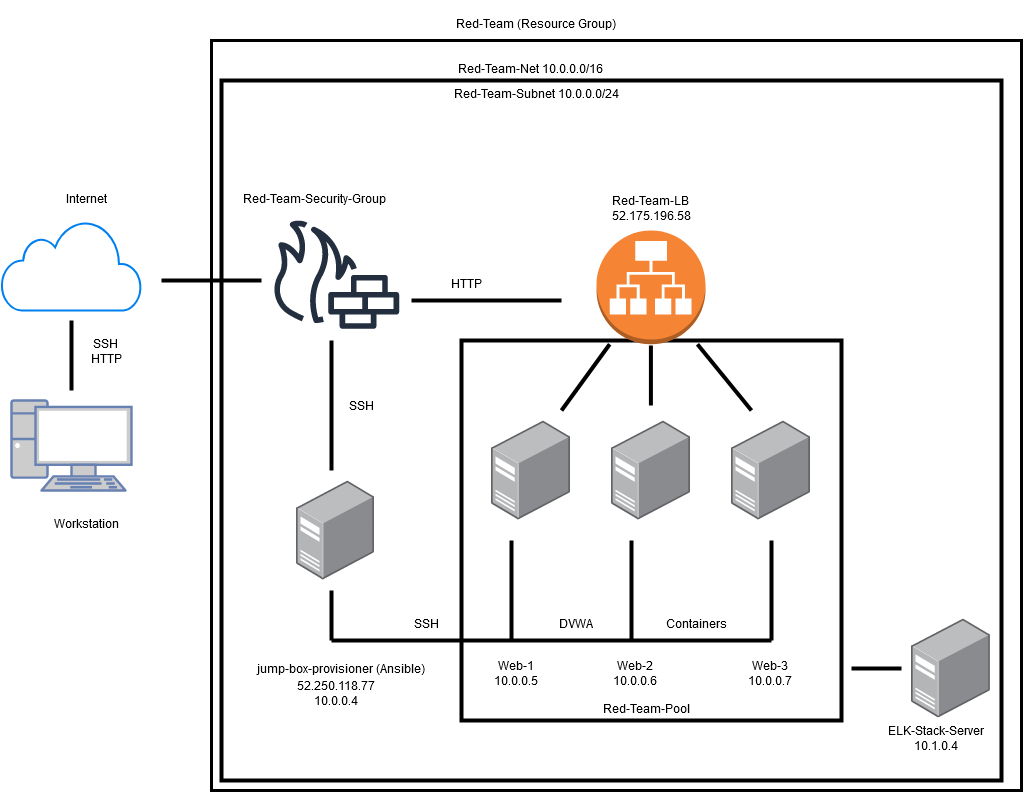

The diagram above was exported from draw.io. Its source (the exported page's mxGraphModel, read from the mxfile embedded in the PNG):
<mxGraphModel dx="1673" dy="931" grid="1" gridSize="10" guides="1" tooltips="1" connect="1" arrows="1" fold="1" page="1" pageScale="1" pageWidth="1100" pageHeight="850" math="0" shadow="0">
  <root>
    <mxCell id="0" />
    <mxCell id="1" parent="0" />
    <mxCell id="9wPwB6dWvOSPNGOG5PbF-2" value="" style="rounded=0;whiteSpace=wrap;html=1;fillColor=none;strokeWidth=3;" vertex="1" parent="1">
      <mxGeometry x="260" y="90" width="810" height="750" as="geometry" />
    </mxCell>
    <mxCell id="9wPwB6dWvOSPNGOG5PbF-1" value="" style="rounded=0;whiteSpace=wrap;html=1;fillColor=none;strokeWidth=4;" vertex="1" parent="1">
      <mxGeometry x="270" y="130" width="780" height="700" as="geometry" />
    </mxCell>
    <mxCell id="AjEdzDi2rtxzouAUJV9w-47" value="" style="whiteSpace=wrap;html=1;aspect=fixed;fillColor=none;align=center;strokeWidth=4;" parent="1" vertex="1">
      <mxGeometry x="510" y="390" width="380" height="380" as="geometry" />
    </mxCell>
    <mxCell id="AjEdzDi2rtxzouAUJV9w-1" value="" style="fontColor=#0066CC;verticalAlign=top;verticalLabelPosition=bottom;labelPosition=center;align=center;html=1;outlineConnect=0;fillColor=#CCCCCC;strokeColor=#6881B3;gradientColor=none;gradientDirection=north;strokeWidth=2;shape=mxgraph.networks.pc;" parent="1" vertex="1">
      <mxGeometry x="60" y="450" width="120" height="90" as="geometry" />
    </mxCell>
    <mxCell id="AjEdzDi2rtxzouAUJV9w-3" value="" style="html=1;verticalLabelPosition=bottom;align=center;labelBackgroundColor=#ffffff;verticalAlign=top;strokeWidth=2;strokeColor=#0080F0;shadow=0;dashed=0;shape=mxgraph.ios7.icons.cloud;" parent="1" vertex="1">
      <mxGeometry x="50" y="270" width="140" height="90" as="geometry" />
    </mxCell>
    <mxCell id="AjEdzDi2rtxzouAUJV9w-4" value="" style="outlineConnect=0;fontColor=#232F3E;gradientColor=none;fillColor=#232F3E;strokeColor=none;dashed=0;verticalLabelPosition=bottom;verticalAlign=top;align=center;html=1;fontSize=12;fontStyle=0;aspect=fixed;pointerEvents=1;shape=mxgraph.aws4.generic_firewall;" parent="1" vertex="1">
      <mxGeometry x="320" y="270" width="128" height="108.31" as="geometry" />
    </mxCell>
    <mxCell id="AjEdzDi2rtxzouAUJV9w-6" value="" style="outlineConnect=0;dashed=0;verticalLabelPosition=bottom;verticalAlign=top;align=center;html=1;shape=mxgraph.aws3.application_load_balancer;fillColor=#F58534;gradientColor=none;" parent="1" vertex="1">
      <mxGeometry x="645.05" y="280" width="109" height="113.74" as="geometry" />
    </mxCell>
    <mxCell id="AjEdzDi2rtxzouAUJV9w-7" value="" style="points=[];aspect=fixed;html=1;align=center;shadow=0;dashed=0;image;image=img/lib/allied_telesis/computer_and_terminals/Server_Desktop.svg;" parent="1" vertex="1">
      <mxGeometry x="540" y="470" width="78.89" height="100" as="geometry" />
    </mxCell>
    <mxCell id="AjEdzDi2rtxzouAUJV9w-9" value="" style="points=[];aspect=fixed;html=1;align=center;shadow=0;dashed=0;image;image=img/lib/allied_telesis/computer_and_terminals/Server_Desktop.svg;" parent="1" vertex="1">
      <mxGeometry x="660.1099999999999" y="470" width="78.89" height="100" as="geometry" />
    </mxCell>
    <mxCell id="AjEdzDi2rtxzouAUJV9w-10" value="" style="points=[];aspect=fixed;html=1;align=center;shadow=0;dashed=0;image;image=img/lib/allied_telesis/computer_and_terminals/Server_Desktop.svg;" parent="1" vertex="1">
      <mxGeometry x="780" y="470" width="78.89" height="100" as="geometry" />
    </mxCell>
    <mxCell id="AjEdzDi2rtxzouAUJV9w-11" value="" style="points=[];aspect=fixed;html=1;align=center;shadow=0;dashed=0;image;image=img/lib/allied_telesis/computer_and_terminals/Server_Desktop.svg;" parent="1" vertex="1">
      <mxGeometry x="344.55" y="530" width="78.89" height="100" as="geometry" />
    </mxCell>
    <mxCell id="AjEdzDi2rtxzouAUJV9w-12" value="" style="endArrow=none;html=1;strokeWidth=4;" parent="1" edge="1">
      <mxGeometry width="50" height="50" relative="1" as="geometry">
        <mxPoint x="380" y="520" as="sourcePoint" />
        <mxPoint x="380" y="390" as="targetPoint" />
      </mxGeometry>
    </mxCell>
    <mxCell id="AjEdzDi2rtxzouAUJV9w-13" value="" style="endArrow=none;html=1;strokeWidth=4;" parent="1" edge="1">
      <mxGeometry width="50" height="50" relative="1" as="geometry">
        <mxPoint x="460" y="350" as="sourcePoint" />
        <mxPoint x="610" y="350" as="targetPoint" />
      </mxGeometry>
    </mxCell>
    <mxCell id="AjEdzDi2rtxzouAUJV9w-14" value="" style="endArrow=none;html=1;strokeWidth=4;" parent="1" target="AjEdzDi2rtxzouAUJV9w-6" edge="1">
      <mxGeometry width="50" height="50" relative="1" as="geometry">
        <mxPoint x="800" y="460" as="sourcePoint" />
        <mxPoint x="780" y="290" as="targetPoint" />
      </mxGeometry>
    </mxCell>
    <mxCell id="AjEdzDi2rtxzouAUJV9w-15" value="" style="endArrow=none;html=1;strokeWidth=4;" parent="1" source="AjEdzDi2rtxzouAUJV9w-6" edge="1">
      <mxGeometry width="50" height="50" relative="1" as="geometry">
        <mxPoint x="650" y="400" as="sourcePoint" />
        <mxPoint x="610" y="460" as="targetPoint" />
      </mxGeometry>
    </mxCell>
    <mxCell id="AjEdzDi2rtxzouAUJV9w-16" value="" style="endArrow=none;html=1;strokeWidth=4;" parent="1" edge="1">
      <mxGeometry width="50" height="50" relative="1" as="geometry">
        <mxPoint x="699.41" y="455" as="sourcePoint" />
        <mxPoint x="699.41" y="395" as="targetPoint" />
      </mxGeometry>
    </mxCell>
    <mxCell id="AjEdzDi2rtxzouAUJV9w-17" value="" style="endArrow=none;html=1;strokeWidth=4;" parent="1" edge="1">
      <mxGeometry width="50" height="50" relative="1" as="geometry">
        <mxPoint x="210" y="330" as="sourcePoint" />
        <mxPoint x="310" y="330" as="targetPoint" />
      </mxGeometry>
    </mxCell>
    <mxCell id="AjEdzDi2rtxzouAUJV9w-18" value="" style="endArrow=none;html=1;strokeWidth=4;" parent="1" edge="1">
      <mxGeometry width="50" height="50" relative="1" as="geometry">
        <mxPoint x="120" y="440" as="sourcePoint" />
        <mxPoint x="120" y="370" as="targetPoint" />
      </mxGeometry>
    </mxCell>
    <mxCell id="AjEdzDi2rtxzouAUJV9w-19" value="" style="endArrow=none;html=1;strokeWidth=4;" parent="1" edge="1">
      <mxGeometry width="50" height="50" relative="1" as="geometry">
        <mxPoint x="380" y="690" as="sourcePoint" />
        <mxPoint x="380" y="640" as="targetPoint" />
      </mxGeometry>
    </mxCell>
    <mxCell id="AjEdzDi2rtxzouAUJV9w-20" value="" style="endArrow=none;html=1;strokeWidth=4;" parent="1" edge="1">
      <mxGeometry width="50" height="50" relative="1" as="geometry">
        <mxPoint x="380" y="690" as="sourcePoint" />
        <mxPoint x="820" y="690" as="targetPoint" />
      </mxGeometry>
    </mxCell>
    <mxCell id="AjEdzDi2rtxzouAUJV9w-21" value="" style="endArrow=none;html=1;strokeWidth=4;" parent="1" edge="1">
      <mxGeometry width="50" height="50" relative="1" as="geometry">
        <mxPoint x="820" y="690" as="sourcePoint" />
        <mxPoint x="820" y="590" as="targetPoint" />
      </mxGeometry>
    </mxCell>
    <mxCell id="AjEdzDi2rtxzouAUJV9w-22" value="" style="endArrow=none;html=1;strokeWidth=4;" parent="1" edge="1">
      <mxGeometry width="50" height="50" relative="1" as="geometry">
        <mxPoint x="680" y="690" as="sourcePoint" />
        <mxPoint x="680" y="590" as="targetPoint" />
      </mxGeometry>
    </mxCell>
    <mxCell id="AjEdzDi2rtxzouAUJV9w-23" value="" style="endArrow=none;html=1;strokeWidth=4;" parent="1" edge="1">
      <mxGeometry width="50" height="50" relative="1" as="geometry">
        <mxPoint x="560" y="690" as="sourcePoint" />
        <mxPoint x="560" y="590" as="targetPoint" />
      </mxGeometry>
    </mxCell>
    <mxCell id="AjEdzDi2rtxzouAUJV9w-26" value="Workstation" style="text;html=1;strokeColor=none;fillColor=none;align=center;verticalAlign=middle;whiteSpace=wrap;rounded=0;" parent="1" vertex="1">
      <mxGeometry x="70" y="550" width="130" height="45" as="geometry" />
    </mxCell>
    <mxCell id="AjEdzDi2rtxzouAUJV9w-27" value="Internet" style="text;html=1;strokeColor=none;fillColor=none;align=center;verticalAlign=middle;whiteSpace=wrap;rounded=0;" parent="1" vertex="1">
      <mxGeometry x="70" y="225" width="130" height="45" as="geometry" />
    </mxCell>
    <mxCell id="AjEdzDi2rtxzouAUJV9w-28" value="SSH&lt;br&gt;HTTP" style="text;html=1;strokeColor=none;fillColor=none;align=center;verticalAlign=middle;whiteSpace=wrap;rounded=0;textDirection=ltr;" parent="1" vertex="1">
      <mxGeometry x="90" y="378.31" width="130" height="45" as="geometry" />
    </mxCell>
    <mxCell id="AjEdzDi2rtxzouAUJV9w-29" value="Red-Team-Security-Group" style="text;html=1;strokeColor=none;fillColor=none;align=center;verticalAlign=middle;whiteSpace=wrap;rounded=0;" parent="1" vertex="1">
      <mxGeometry x="280" y="225" width="166.56" height="45" as="geometry" />
    </mxCell>
    <mxCell id="AjEdzDi2rtxzouAUJV9w-31" value="SSH" style="text;html=1;strokeColor=none;fillColor=none;align=center;verticalAlign=middle;whiteSpace=wrap;rounded=0;" parent="1" vertex="1">
      <mxGeometry x="344.55" y="432.5" width="130" height="45" as="geometry" />
    </mxCell>
    <mxCell id="AjEdzDi2rtxzouAUJV9w-34" value="HTTP" style="text;html=1;strokeColor=none;fillColor=none;align=center;verticalAlign=middle;whiteSpace=wrap;rounded=0;textDirection=ltr;" parent="1" vertex="1">
      <mxGeometry x="450" y="310" width="130" height="45" as="geometry" />
    </mxCell>
    <mxCell id="AjEdzDi2rtxzouAUJV9w-35" value="SSH" style="text;html=1;strokeColor=none;fillColor=none;align=center;verticalAlign=middle;whiteSpace=wrap;rounded=0;textDirection=ltr;" parent="1" vertex="1">
      <mxGeometry x="410" y="650" width="130" height="45" as="geometry" />
    </mxCell>
    <mxCell id="AjEdzDi2rtxzouAUJV9w-37" value="Red-Team (Resource Group)" style="text;html=1;strokeColor=none;fillColor=none;align=center;verticalAlign=middle;whiteSpace=wrap;rounded=0;textDirection=ltr;" parent="1" vertex="1">
      <mxGeometry x="500" y="50" width="170" height="45" as="geometry" />
    </mxCell>
    <mxCell id="AjEdzDi2rtxzouAUJV9w-38" value="Red-Team-Net 10.0.0.0/16" style="text;html=1;strokeColor=none;fillColor=none;align=center;verticalAlign=middle;whiteSpace=wrap;rounded=0;textDirection=ltr;" parent="1" vertex="1">
      <mxGeometry x="499.44" y="95" width="160" height="45" as="geometry" />
    </mxCell>
    <mxCell id="AjEdzDi2rtxzouAUJV9w-39" value="DVWA" style="text;html=1;strokeColor=none;fillColor=none;align=center;verticalAlign=middle;whiteSpace=wrap;rounded=0;textDirection=ltr;" parent="1" vertex="1">
      <mxGeometry x="560" y="650" width="130" height="45" as="geometry" />
    </mxCell>
    <mxCell id="AjEdzDi2rtxzouAUJV9w-40" value="Containers" style="text;html=1;strokeColor=none;fillColor=none;align=center;verticalAlign=middle;whiteSpace=wrap;rounded=0;textDirection=ltr;" parent="1" vertex="1">
      <mxGeometry x="680" y="650" width="130" height="45" as="geometry" />
    </mxCell>
    <mxCell id="AjEdzDi2rtxzouAUJV9w-41" value="jump-box-provisioner (Ansible)" style="text;html=1;strokeColor=none;fillColor=none;align=center;verticalAlign=middle;whiteSpace=wrap;rounded=0;textDirection=ltr;" parent="1" vertex="1">
      <mxGeometry x="290" y="695" width="200" height="45" as="geometry" />
    </mxCell>
    <mxCell id="AjEdzDi2rtxzouAUJV9w-42" value="52.250.118.77&lt;br&gt;10.0.0.4" style="text;html=1;strokeColor=none;fillColor=none;align=center;verticalAlign=middle;whiteSpace=wrap;rounded=0;textDirection=ltr;" parent="1" vertex="1">
      <mxGeometry x="320" y="720" width="130" height="45" as="geometry" />
    </mxCell>
    <mxCell id="AjEdzDi2rtxzouAUJV9w-43" value="Web-1&lt;br&gt;10.0.0.5" style="text;html=1;strokeColor=none;fillColor=none;align=center;verticalAlign=middle;whiteSpace=wrap;rounded=0;textDirection=ltr;" parent="1" vertex="1">
      <mxGeometry x="500" y="700" width="130" height="45" as="geometry" />
    </mxCell>
    <mxCell id="AjEdzDi2rtxzouAUJV9w-44" value="Web-2&lt;br&gt;10.0.0.6" style="text;html=1;strokeColor=none;fillColor=none;align=center;verticalAlign=middle;whiteSpace=wrap;rounded=0;textDirection=ltr;" parent="1" vertex="1">
      <mxGeometry x="618.89" y="700" width="130" height="45" as="geometry" />
    </mxCell>
    <mxCell id="AjEdzDi2rtxzouAUJV9w-45" value="Web-3&lt;br&gt;10.0.0.7" style="text;html=1;strokeColor=none;fillColor=none;align=center;verticalAlign=middle;whiteSpace=wrap;rounded=0;textDirection=ltr;" parent="1" vertex="1">
      <mxGeometry x="754.44" y="700" width="130" height="45" as="geometry" />
    </mxCell>
    <mxCell id="AjEdzDi2rtxzouAUJV9w-46" value="Red-Team-LB&lt;br&gt;52.175.196.58" style="text;html=1;strokeColor=none;fillColor=none;align=center;verticalAlign=middle;whiteSpace=wrap;rounded=0;textDirection=ltr;" parent="1" vertex="1">
      <mxGeometry x="635" y="235" width="130" height="45" as="geometry" />
    </mxCell>
    <mxCell id="AjEdzDi2rtxzouAUJV9w-48" value="Red-Team-Pool" style="text;html=1;strokeColor=none;fillColor=none;align=center;verticalAlign=middle;whiteSpace=wrap;rounded=0;textDirection=ltr;" parent="1" vertex="1">
      <mxGeometry x="630" y="735" width="130" height="45" as="geometry" />
    </mxCell>
    <mxCell id="AjEdzDi2rtxzouAUJV9w-49" value="Red-Team-Subnet 10.0.0.0/24" style="text;html=1;strokeColor=none;fillColor=none;align=center;verticalAlign=middle;whiteSpace=wrap;rounded=0;textDirection=ltr;" parent="1" vertex="1">
      <mxGeometry x="495" y="120" width="180" height="45" as="geometry" />
    </mxCell>
    <mxCell id="9wPwB6dWvOSPNGOG5PbF-6" value="" style="points=[];aspect=fixed;html=1;align=center;shadow=0;dashed=0;image;image=img/lib/allied_telesis/computer_and_terminals/Server_Desktop.svg;" vertex="1" parent="1">
      <mxGeometry x="960" y="667.5" width="78.89" height="100" as="geometry" />
    </mxCell>
    <mxCell id="9wPwB6dWvOSPNGOG5PbF-7" value="" style="endArrow=none;html=1;strokeWidth=4;" edge="1" parent="1">
      <mxGeometry width="50" height="50" relative="1" as="geometry">
        <mxPoint x="900" y="718" as="sourcePoint" />
        <mxPoint x="950" y="718" as="targetPoint" />
      </mxGeometry>
    </mxCell>
    <mxCell id="9wPwB6dWvOSPNGOG5PbF-8" value="&lt;div&gt;ELK-Stack-Server&lt;/div&gt;&lt;div&gt;10.1.0.4&lt;br&gt;&lt;/div&gt;" style="text;html=1;strokeColor=none;fillColor=none;align=center;verticalAlign=middle;whiteSpace=wrap;rounded=0;textDirection=ltr;" vertex="1" parent="1">
      <mxGeometry x="920" y="765" width="130" height="45" as="geometry" />
    </mxCell>
  </root>
</mxGraphModel>